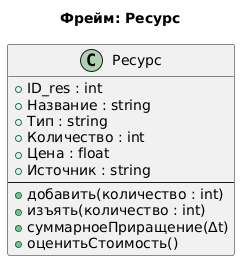

The diagram above was rendered by PlantUML. Its source (embedded in the PNG):
@startuml
title Фрейм: Ресурс

class Ресурс {
  +ID_res : int
  +Название : string
  +Тип : string
  +Количество : int
  +Цена : float
  +Источник : string
  --
  +добавить(количество : int)
  +изъять(количество : int)
  +суммарноеПриращение(Δt)
  +оценитьСтоимость()
}
@enduml